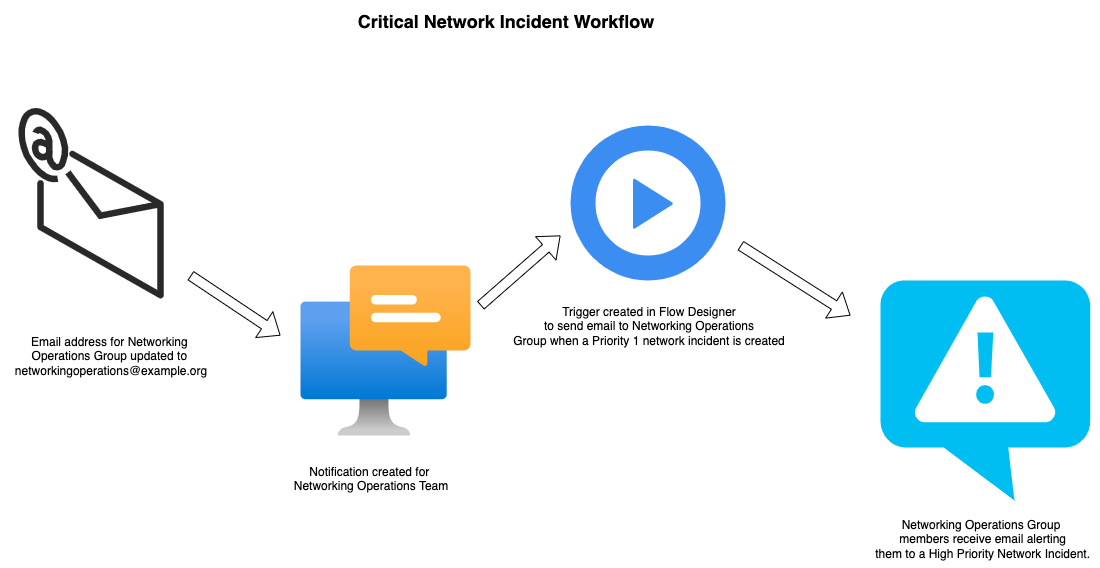

The diagram above was exported from draw.io. Its source (the exported page's mxGraphModel, read from the mxfile embedded in the PNG):
<mxGraphModel dx="3736" dy="1860" grid="1" gridSize="10" guides="1" tooltips="1" connect="1" arrows="1" fold="1" page="1" pageScale="1" pageWidth="850" pageHeight="1100" math="0" shadow="0">
  <root>
    <mxCell id="0" />
    <mxCell id="1" parent="0" />
    <mxCell id="2x87xh1gLGa_9BMRUuBd-4" value="" style="verticalLabelPosition=bottom;html=1;verticalAlign=top;strokeWidth=1;align=center;outlineConnect=0;dashed=0;outlineConnect=0;shape=mxgraph.aws3d.email;aspect=fixed;strokeColor=#292929;" vertex="1" parent="1">
      <mxGeometry x="-2019.18" y="-624.75" width="139.18" height="184.49" as="geometry" />
    </mxCell>
    <mxCell id="2x87xh1gLGa_9BMRUuBd-5" value="" style="image;aspect=fixed;html=1;points=[];align=center;fontSize=12;image=img/lib/azure2/other/Windows_Notification_Services.svg;" vertex="1" parent="1">
      <mxGeometry x="-1740" y="-470" width="170" height="170" as="geometry" />
    </mxCell>
    <mxCell id="2x87xh1gLGa_9BMRUuBd-6" value="Notification created for&amp;nbsp;&lt;div&gt;Networking Operations Team&lt;/div&gt;&lt;div&gt;&amp;nbsp;&lt;/div&gt;" style="text;html=1;align=center;verticalAlign=middle;resizable=0;points=[];autosize=1;strokeColor=none;fillColor=none;" vertex="1" parent="1">
      <mxGeometry x="-1760" y="-280" width="180" height="60" as="geometry" />
    </mxCell>
    <mxCell id="2x87xh1gLGa_9BMRUuBd-7" value="Email address for Networking&amp;nbsp;&lt;div&gt;Operations&amp;nbsp;&lt;span style=&quot;background-color: transparent; color: light-dark(rgb(0, 0, 0), rgb(255, 255, 255));&quot;&gt;Group updated to&amp;nbsp;&lt;/span&gt;&lt;div&gt;networkingoperations@example.org&lt;/div&gt;&lt;/div&gt;" style="text;html=1;align=center;verticalAlign=middle;resizable=0;points=[];autosize=1;strokeColor=none;fillColor=none;" vertex="1" parent="1">
      <mxGeometry x="-2040" y="-410" width="220" height="60" as="geometry" />
    </mxCell>
    <mxCell id="2x87xh1gLGa_9BMRUuBd-10" value="" style="sketch=0;html=1;aspect=fixed;strokeColor=none;shadow=0;fillColor=#3B8DF1;verticalAlign=top;labelPosition=center;verticalLabelPosition=bottom;shape=mxgraph.gcp2.play_start" vertex="1" parent="1">
      <mxGeometry x="-1470" y="-610" width="155" height="155" as="geometry" />
    </mxCell>
    <mxCell id="2x87xh1gLGa_9BMRUuBd-11" value="Trigger created in Flow Designer&lt;div&gt;to send email to Networking Operations&lt;/div&gt;&lt;div&gt;Group when a Priority 1 network incident is created&lt;/div&gt;" style="text;html=1;align=center;verticalAlign=middle;resizable=0;points=[];autosize=1;strokeColor=none;fillColor=none;" vertex="1" parent="1">
      <mxGeometry x="-1537.5" y="-440" width="290" height="60" as="geometry" />
    </mxCell>
    <mxCell id="2x87xh1gLGa_9BMRUuBd-13" value="" style="verticalLabelPosition=bottom;html=1;verticalAlign=top;align=center;strokeColor=none;fillColor=#00BEF2;shape=mxgraph.azure.notification_topic;" vertex="1" parent="1">
      <mxGeometry x="-1160" y="-455" width="210" height="220" as="geometry" />
    </mxCell>
    <mxCell id="2x87xh1gLGa_9BMRUuBd-14" value="Networking Operations Group&lt;div&gt;&amp;nbsp;members receive email alerting&lt;/div&gt;&lt;div&gt;&amp;nbsp;them to a High Priority Network Incident.&lt;/div&gt;" style="text;html=1;align=center;verticalAlign=middle;resizable=0;points=[];autosize=1;strokeColor=none;fillColor=none;" vertex="1" parent="1">
      <mxGeometry x="-1180" y="-227" width="240" height="60" as="geometry" />
    </mxCell>
    <mxCell id="2x87xh1gLGa_9BMRUuBd-15" value="" style="shape=flexArrow;endArrow=classic;html=1;rounded=0;" edge="1" parent="1">
      <mxGeometry width="50" height="50" relative="1" as="geometry">
        <mxPoint x="-1850" y="-460" as="sourcePoint" />
        <mxPoint x="-1760" y="-400" as="targetPoint" />
        <Array as="points">
          <mxPoint x="-1850" y="-460" />
        </Array>
      </mxGeometry>
    </mxCell>
    <mxCell id="2x87xh1gLGa_9BMRUuBd-16" value="" style="shape=flexArrow;endArrow=classic;html=1;rounded=0;" edge="1" parent="1">
      <mxGeometry width="50" height="50" relative="1" as="geometry">
        <mxPoint x="-1560" y="-430" as="sourcePoint" />
        <mxPoint x="-1480" y="-500" as="targetPoint" />
        <Array as="points" />
      </mxGeometry>
    </mxCell>
    <mxCell id="2x87xh1gLGa_9BMRUuBd-17" value="" style="shape=flexArrow;endArrow=classic;html=1;rounded=0;" edge="1" parent="1">
      <mxGeometry width="50" height="50" relative="1" as="geometry">
        <mxPoint x="-1300" y="-490" as="sourcePoint" />
        <mxPoint x="-1190" y="-420" as="targetPoint" />
        <Array as="points">
          <mxPoint x="-1300" y="-490" />
        </Array>
      </mxGeometry>
    </mxCell>
    <mxCell id="2x87xh1gLGa_9BMRUuBd-18" value="&lt;b&gt;&lt;font style=&quot;font-size: 18px;&quot;&gt;Critical Network Incident Workflow&lt;/font&gt;&lt;/b&gt;" style="text;html=1;align=center;verticalAlign=middle;resizable=0;points=[];autosize=1;strokeColor=none;fillColor=none;" vertex="1" parent="1">
      <mxGeometry x="-1695" y="-735" width="320" height="40" as="geometry" />
    </mxCell>
  </root>
</mxGraphModel>